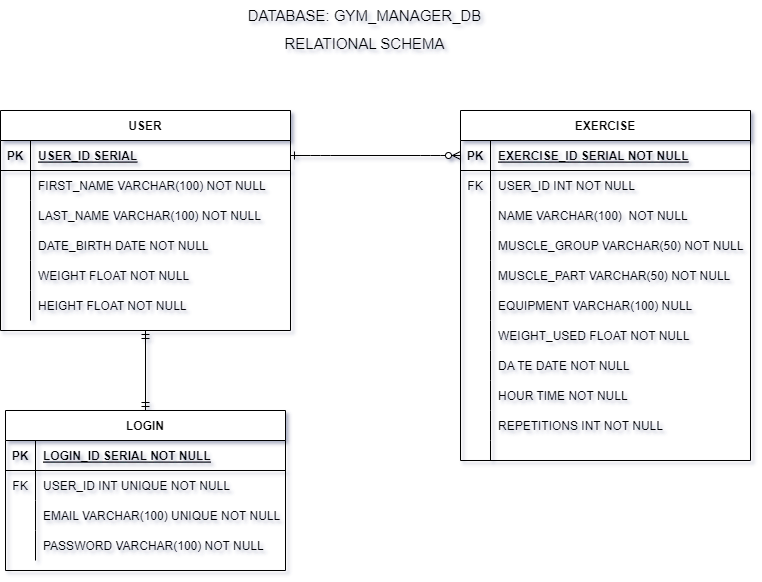

The diagram above was exported from draw.io. Its source (the exported page's mxGraphModel, read from the mxfile embedded in the PNG):
<mxGraphModel dx="1518" dy="646" grid="1" gridSize="10" guides="1" tooltips="1" connect="1" arrows="1" fold="1" page="1" pageScale="1" pageWidth="850" pageHeight="1100" math="0" shadow="0" extFonts="Permanent Marker^https://fonts.googleapis.com/css?family=Permanent+Marker">
  <root>
    <mxCell id="0" />
    <mxCell id="1" parent="0" />
    <mxCell id="C-vyLk0tnHw3VtMMgP7b-1" value="" style="edgeStyle=entityRelationEdgeStyle;endArrow=ERzeroToMany;startArrow=ERone;endFill=1;startFill=0;entryX=0;entryY=0.5;entryDx=0;entryDy=0;" parent="1" source="C-vyLk0tnHw3VtMMgP7b-24" target="C-vyLk0tnHw3VtMMgP7b-3" edge="1">
      <mxGeometry width="100" height="100" relative="1" as="geometry">
        <mxPoint x="310" y="790" as="sourcePoint" />
        <mxPoint x="410" y="690" as="targetPoint" />
      </mxGeometry>
    </mxCell>
    <mxCell id="C-vyLk0tnHw3VtMMgP7b-13" value="LOGIN" style="shape=table;startSize=30;container=1;collapsible=1;childLayout=tableLayout;fixedRows=1;rowLines=0;fontStyle=1;align=center;resizeLast=1;" parent="1" vertex="1">
      <mxGeometry x="55" y="430" width="280" height="160" as="geometry" />
    </mxCell>
    <mxCell id="C-vyLk0tnHw3VtMMgP7b-14" value="" style="shape=partialRectangle;collapsible=0;dropTarget=0;pointerEvents=0;fillColor=none;points=[[0,0.5],[1,0.5]];portConstraint=eastwest;top=0;left=0;right=0;bottom=1;" parent="C-vyLk0tnHw3VtMMgP7b-13" vertex="1">
      <mxGeometry y="30" width="280" height="30" as="geometry" />
    </mxCell>
    <mxCell id="C-vyLk0tnHw3VtMMgP7b-15" value="PK" style="shape=partialRectangle;overflow=hidden;connectable=0;fillColor=none;top=0;left=0;bottom=0;right=0;fontStyle=1;" parent="C-vyLk0tnHw3VtMMgP7b-14" vertex="1">
      <mxGeometry width="30" height="30" as="geometry">
        <mxRectangle width="30" height="30" as="alternateBounds" />
      </mxGeometry>
    </mxCell>
    <mxCell id="C-vyLk0tnHw3VtMMgP7b-16" value="LOGIN_ID SERIAL NOT NULL " style="shape=partialRectangle;overflow=hidden;connectable=0;fillColor=none;top=0;left=0;bottom=0;right=0;align=left;spacingLeft=6;fontStyle=5;" parent="C-vyLk0tnHw3VtMMgP7b-14" vertex="1">
      <mxGeometry x="30" width="250" height="30" as="geometry">
        <mxRectangle width="250" height="30" as="alternateBounds" />
      </mxGeometry>
    </mxCell>
    <mxCell id="C-vyLk0tnHw3VtMMgP7b-17" value="" style="shape=partialRectangle;collapsible=0;dropTarget=0;pointerEvents=0;fillColor=none;points=[[0,0.5],[1,0.5]];portConstraint=eastwest;top=0;left=0;right=0;bottom=0;" parent="C-vyLk0tnHw3VtMMgP7b-13" vertex="1">
      <mxGeometry y="60" width="280" height="30" as="geometry" />
    </mxCell>
    <mxCell id="C-vyLk0tnHw3VtMMgP7b-18" value="FK" style="shape=partialRectangle;overflow=hidden;connectable=0;fillColor=none;top=0;left=0;bottom=0;right=0;" parent="C-vyLk0tnHw3VtMMgP7b-17" vertex="1">
      <mxGeometry width="30" height="30" as="geometry">
        <mxRectangle width="30" height="30" as="alternateBounds" />
      </mxGeometry>
    </mxCell>
    <mxCell id="C-vyLk0tnHw3VtMMgP7b-19" value="USER_ID INT UNIQUE NOT NULL" style="shape=partialRectangle;overflow=hidden;connectable=0;fillColor=none;top=0;left=0;bottom=0;right=0;align=left;spacingLeft=6;" parent="C-vyLk0tnHw3VtMMgP7b-17" vertex="1">
      <mxGeometry x="30" width="250" height="30" as="geometry">
        <mxRectangle width="250" height="30" as="alternateBounds" />
      </mxGeometry>
    </mxCell>
    <mxCell id="C-vyLk0tnHw3VtMMgP7b-20" value="" style="shape=partialRectangle;collapsible=0;dropTarget=0;pointerEvents=0;fillColor=none;points=[[0,0.5],[1,0.5]];portConstraint=eastwest;top=0;left=0;right=0;bottom=0;" parent="C-vyLk0tnHw3VtMMgP7b-13" vertex="1">
      <mxGeometry y="90" width="280" height="30" as="geometry" />
    </mxCell>
    <mxCell id="C-vyLk0tnHw3VtMMgP7b-21" value="" style="shape=partialRectangle;overflow=hidden;connectable=0;fillColor=none;top=0;left=0;bottom=0;right=0;" parent="C-vyLk0tnHw3VtMMgP7b-20" vertex="1">
      <mxGeometry width="30" height="30" as="geometry">
        <mxRectangle width="30" height="30" as="alternateBounds" />
      </mxGeometry>
    </mxCell>
    <mxCell id="C-vyLk0tnHw3VtMMgP7b-22" value="EMAIL VARCHAR(100) UNIQUE NOT NULL" style="shape=partialRectangle;overflow=hidden;connectable=0;fillColor=none;top=0;left=0;bottom=0;right=0;align=left;spacingLeft=6;" parent="C-vyLk0tnHw3VtMMgP7b-20" vertex="1">
      <mxGeometry x="30" width="250" height="30" as="geometry">
        <mxRectangle width="250" height="30" as="alternateBounds" />
      </mxGeometry>
    </mxCell>
    <mxCell id="Ll7hEbT8Sf6ZJjAi51DG-65" value="" style="shape=partialRectangle;collapsible=0;dropTarget=0;pointerEvents=0;fillColor=none;points=[[0,0.5],[1,0.5]];portConstraint=eastwest;top=0;left=0;right=0;bottom=0;" vertex="1" parent="C-vyLk0tnHw3VtMMgP7b-13">
      <mxGeometry y="120" width="280" height="30" as="geometry" />
    </mxCell>
    <mxCell id="Ll7hEbT8Sf6ZJjAi51DG-66" value="" style="shape=partialRectangle;overflow=hidden;connectable=0;fillColor=none;top=0;left=0;bottom=0;right=0;" vertex="1" parent="Ll7hEbT8Sf6ZJjAi51DG-65">
      <mxGeometry width="30" height="30" as="geometry">
        <mxRectangle width="30" height="30" as="alternateBounds" />
      </mxGeometry>
    </mxCell>
    <mxCell id="Ll7hEbT8Sf6ZJjAi51DG-67" value="PASSWORD VARCHAR(100) NOT NULL" style="shape=partialRectangle;overflow=hidden;connectable=0;fillColor=none;top=0;left=0;bottom=0;right=0;align=left;spacingLeft=6;" vertex="1" parent="Ll7hEbT8Sf6ZJjAi51DG-65">
      <mxGeometry x="30" width="250" height="30" as="geometry">
        <mxRectangle width="250" height="30" as="alternateBounds" />
      </mxGeometry>
    </mxCell>
    <mxCell id="C-vyLk0tnHw3VtMMgP7b-23" value="USER" style="shape=table;startSize=30;container=1;collapsible=1;childLayout=tableLayout;fixedRows=1;rowLines=0;fontStyle=1;align=center;resizeLast=1;" parent="1" vertex="1">
      <mxGeometry x="50" y="130" width="290" height="220" as="geometry" />
    </mxCell>
    <mxCell id="C-vyLk0tnHw3VtMMgP7b-24" value="" style="shape=partialRectangle;collapsible=0;dropTarget=0;pointerEvents=0;fillColor=none;points=[[0,0.5],[1,0.5]];portConstraint=eastwest;top=0;left=0;right=0;bottom=1;" parent="C-vyLk0tnHw3VtMMgP7b-23" vertex="1">
      <mxGeometry y="30" width="290" height="30" as="geometry" />
    </mxCell>
    <mxCell id="C-vyLk0tnHw3VtMMgP7b-25" value="PK" style="shape=partialRectangle;overflow=hidden;connectable=0;fillColor=none;top=0;left=0;bottom=0;right=0;fontStyle=1;" parent="C-vyLk0tnHw3VtMMgP7b-24" vertex="1">
      <mxGeometry width="30" height="30" as="geometry">
        <mxRectangle width="30" height="30" as="alternateBounds" />
      </mxGeometry>
    </mxCell>
    <mxCell id="C-vyLk0tnHw3VtMMgP7b-26" value="USER_ID SERIAL" style="shape=partialRectangle;overflow=hidden;connectable=0;fillColor=none;top=0;left=0;bottom=0;right=0;align=left;spacingLeft=6;fontStyle=5;" parent="C-vyLk0tnHw3VtMMgP7b-24" vertex="1">
      <mxGeometry x="30" width="260" height="30" as="geometry">
        <mxRectangle width="260" height="30" as="alternateBounds" />
      </mxGeometry>
    </mxCell>
    <mxCell id="C-vyLk0tnHw3VtMMgP7b-27" value="" style="shape=partialRectangle;collapsible=0;dropTarget=0;pointerEvents=0;fillColor=none;points=[[0,0.5],[1,0.5]];portConstraint=eastwest;top=0;left=0;right=0;bottom=0;" parent="C-vyLk0tnHw3VtMMgP7b-23" vertex="1">
      <mxGeometry y="60" width="290" height="30" as="geometry" />
    </mxCell>
    <mxCell id="C-vyLk0tnHw3VtMMgP7b-28" value="" style="shape=partialRectangle;overflow=hidden;connectable=0;fillColor=none;top=0;left=0;bottom=0;right=0;" parent="C-vyLk0tnHw3VtMMgP7b-27" vertex="1">
      <mxGeometry width="30" height="30" as="geometry">
        <mxRectangle width="30" height="30" as="alternateBounds" />
      </mxGeometry>
    </mxCell>
    <mxCell id="C-vyLk0tnHw3VtMMgP7b-29" value="FIRST_NAME VARCHAR(100) NOT NULL" style="shape=partialRectangle;overflow=hidden;connectable=0;fillColor=none;top=0;left=0;bottom=0;right=0;align=left;spacingLeft=6;" parent="C-vyLk0tnHw3VtMMgP7b-27" vertex="1">
      <mxGeometry x="30" width="260" height="30" as="geometry">
        <mxRectangle width="260" height="30" as="alternateBounds" />
      </mxGeometry>
    </mxCell>
    <mxCell id="Ll7hEbT8Sf6ZJjAi51DG-1" value="" style="shape=partialRectangle;collapsible=0;dropTarget=0;pointerEvents=0;fillColor=none;points=[[0,0.5],[1,0.5]];portConstraint=eastwest;top=0;left=0;right=0;bottom=0;" vertex="1" parent="C-vyLk0tnHw3VtMMgP7b-23">
      <mxGeometry y="90" width="290" height="30" as="geometry" />
    </mxCell>
    <mxCell id="Ll7hEbT8Sf6ZJjAi51DG-2" value="" style="shape=partialRectangle;overflow=hidden;connectable=0;fillColor=none;top=0;left=0;bottom=0;right=0;" vertex="1" parent="Ll7hEbT8Sf6ZJjAi51DG-1">
      <mxGeometry width="30" height="30" as="geometry">
        <mxRectangle width="30" height="30" as="alternateBounds" />
      </mxGeometry>
    </mxCell>
    <mxCell id="Ll7hEbT8Sf6ZJjAi51DG-3" value="LAST_NAME VARCHAR(100) NOT NULL" style="shape=partialRectangle;overflow=hidden;connectable=0;fillColor=none;top=0;left=0;bottom=0;right=0;align=left;spacingLeft=6;" vertex="1" parent="Ll7hEbT8Sf6ZJjAi51DG-1">
      <mxGeometry x="30" width="260" height="30" as="geometry">
        <mxRectangle width="260" height="30" as="alternateBounds" />
      </mxGeometry>
    </mxCell>
    <mxCell id="Ll7hEbT8Sf6ZJjAi51DG-4" value="" style="shape=partialRectangle;collapsible=0;dropTarget=0;pointerEvents=0;fillColor=none;points=[[0,0.5],[1,0.5]];portConstraint=eastwest;top=0;left=0;right=0;bottom=0;" vertex="1" parent="C-vyLk0tnHw3VtMMgP7b-23">
      <mxGeometry y="120" width="290" height="30" as="geometry" />
    </mxCell>
    <mxCell id="Ll7hEbT8Sf6ZJjAi51DG-5" value="" style="shape=partialRectangle;overflow=hidden;connectable=0;fillColor=none;top=0;left=0;bottom=0;right=0;" vertex="1" parent="Ll7hEbT8Sf6ZJjAi51DG-4">
      <mxGeometry width="30" height="30" as="geometry">
        <mxRectangle width="30" height="30" as="alternateBounds" />
      </mxGeometry>
    </mxCell>
    <mxCell id="Ll7hEbT8Sf6ZJjAi51DG-6" value="DATE_BIRTH DATE NOT NULL   " style="shape=partialRectangle;overflow=hidden;connectable=0;fillColor=none;top=0;left=0;bottom=0;right=0;align=left;spacingLeft=6;" vertex="1" parent="Ll7hEbT8Sf6ZJjAi51DG-4">
      <mxGeometry x="30" width="260" height="30" as="geometry">
        <mxRectangle width="260" height="30" as="alternateBounds" />
      </mxGeometry>
    </mxCell>
    <mxCell id="Ll7hEbT8Sf6ZJjAi51DG-23" value="" style="shape=partialRectangle;collapsible=0;dropTarget=0;pointerEvents=0;fillColor=none;points=[[0,0.5],[1,0.5]];portConstraint=eastwest;top=0;left=0;right=0;bottom=0;" vertex="1" parent="C-vyLk0tnHw3VtMMgP7b-23">
      <mxGeometry y="150" width="290" height="30" as="geometry" />
    </mxCell>
    <mxCell id="Ll7hEbT8Sf6ZJjAi51DG-24" value="" style="shape=partialRectangle;overflow=hidden;connectable=0;fillColor=none;top=0;left=0;bottom=0;right=0;" vertex="1" parent="Ll7hEbT8Sf6ZJjAi51DG-23">
      <mxGeometry width="30" height="30" as="geometry">
        <mxRectangle width="30" height="30" as="alternateBounds" />
      </mxGeometry>
    </mxCell>
    <mxCell id="Ll7hEbT8Sf6ZJjAi51DG-25" value="WEIGHT FLOAT NOT NULL    " style="shape=partialRectangle;overflow=hidden;connectable=0;fillColor=none;top=0;left=0;bottom=0;right=0;align=left;spacingLeft=6;" vertex="1" parent="Ll7hEbT8Sf6ZJjAi51DG-23">
      <mxGeometry x="30" width="260" height="30" as="geometry">
        <mxRectangle width="260" height="30" as="alternateBounds" />
      </mxGeometry>
    </mxCell>
    <mxCell id="Ll7hEbT8Sf6ZJjAi51DG-26" value="" style="shape=partialRectangle;collapsible=0;dropTarget=0;pointerEvents=0;fillColor=none;points=[[0,0.5],[1,0.5]];portConstraint=eastwest;top=0;left=0;right=0;bottom=0;" vertex="1" parent="C-vyLk0tnHw3VtMMgP7b-23">
      <mxGeometry y="180" width="290" height="30" as="geometry" />
    </mxCell>
    <mxCell id="Ll7hEbT8Sf6ZJjAi51DG-27" value="" style="shape=partialRectangle;overflow=hidden;connectable=0;fillColor=none;top=0;left=0;bottom=0;right=0;" vertex="1" parent="Ll7hEbT8Sf6ZJjAi51DG-26">
      <mxGeometry width="30" height="30" as="geometry">
        <mxRectangle width="30" height="30" as="alternateBounds" />
      </mxGeometry>
    </mxCell>
    <mxCell id="Ll7hEbT8Sf6ZJjAi51DG-28" value="HEIGHT FLOAT NOT NULL" style="shape=partialRectangle;overflow=hidden;connectable=0;fillColor=none;top=0;left=0;bottom=0;right=0;align=left;spacingLeft=6;" vertex="1" parent="Ll7hEbT8Sf6ZJjAi51DG-26">
      <mxGeometry x="30" width="260" height="30" as="geometry">
        <mxRectangle width="260" height="30" as="alternateBounds" />
      </mxGeometry>
    </mxCell>
    <mxCell id="C-vyLk0tnHw3VtMMgP7b-2" value="EXERCISE" style="shape=table;startSize=30;container=1;collapsible=1;childLayout=tableLayout;fixedRows=1;rowLines=0;fontStyle=1;align=center;resizeLast=1;" parent="1" vertex="1">
      <mxGeometry x="510" y="130" width="290" height="350" as="geometry" />
    </mxCell>
    <mxCell id="C-vyLk0tnHw3VtMMgP7b-3" value="" style="shape=partialRectangle;collapsible=0;dropTarget=0;pointerEvents=0;fillColor=none;points=[[0,0.5],[1,0.5]];portConstraint=eastwest;top=0;left=0;right=0;bottom=1;" parent="C-vyLk0tnHw3VtMMgP7b-2" vertex="1">
      <mxGeometry y="30" width="290" height="30" as="geometry" />
    </mxCell>
    <mxCell id="C-vyLk0tnHw3VtMMgP7b-4" value="PK" style="shape=partialRectangle;overflow=hidden;connectable=0;fillColor=none;top=0;left=0;bottom=0;right=0;fontStyle=1;" parent="C-vyLk0tnHw3VtMMgP7b-3" vertex="1">
      <mxGeometry width="30" height="30" as="geometry">
        <mxRectangle width="30" height="30" as="alternateBounds" />
      </mxGeometry>
    </mxCell>
    <mxCell id="C-vyLk0tnHw3VtMMgP7b-5" value="EXERCISE_ID SERIAL NOT NULL " style="shape=partialRectangle;overflow=hidden;connectable=0;fillColor=none;top=0;left=0;bottom=0;right=0;align=left;spacingLeft=6;fontStyle=5;" parent="C-vyLk0tnHw3VtMMgP7b-3" vertex="1">
      <mxGeometry x="30" width="260" height="30" as="geometry">
        <mxRectangle width="260" height="30" as="alternateBounds" />
      </mxGeometry>
    </mxCell>
    <mxCell id="C-vyLk0tnHw3VtMMgP7b-6" value="" style="shape=partialRectangle;collapsible=0;dropTarget=0;pointerEvents=0;fillColor=none;points=[[0,0.5],[1,0.5]];portConstraint=eastwest;top=0;left=0;right=0;bottom=0;" parent="C-vyLk0tnHw3VtMMgP7b-2" vertex="1">
      <mxGeometry y="60" width="290" height="30" as="geometry" />
    </mxCell>
    <mxCell id="C-vyLk0tnHw3VtMMgP7b-7" value="FK" style="shape=partialRectangle;overflow=hidden;connectable=0;fillColor=none;top=0;left=0;bottom=0;right=0;" parent="C-vyLk0tnHw3VtMMgP7b-6" vertex="1">
      <mxGeometry width="30" height="30" as="geometry">
        <mxRectangle width="30" height="30" as="alternateBounds" />
      </mxGeometry>
    </mxCell>
    <mxCell id="C-vyLk0tnHw3VtMMgP7b-8" value="USER_ID INT NOT NULL" style="shape=partialRectangle;overflow=hidden;connectable=0;fillColor=none;top=0;left=0;bottom=0;right=0;align=left;spacingLeft=6;" parent="C-vyLk0tnHw3VtMMgP7b-6" vertex="1">
      <mxGeometry x="30" width="260" height="30" as="geometry">
        <mxRectangle width="260" height="30" as="alternateBounds" />
      </mxGeometry>
    </mxCell>
    <mxCell id="C-vyLk0tnHw3VtMMgP7b-9" value="" style="shape=partialRectangle;collapsible=0;dropTarget=0;pointerEvents=0;fillColor=none;points=[[0,0.5],[1,0.5]];portConstraint=eastwest;top=0;left=0;right=0;bottom=0;" parent="C-vyLk0tnHw3VtMMgP7b-2" vertex="1">
      <mxGeometry y="90" width="290" height="30" as="geometry" />
    </mxCell>
    <mxCell id="C-vyLk0tnHw3VtMMgP7b-10" value="" style="shape=partialRectangle;overflow=hidden;connectable=0;fillColor=none;top=0;left=0;bottom=0;right=0;" parent="C-vyLk0tnHw3VtMMgP7b-9" vertex="1">
      <mxGeometry width="30" height="30" as="geometry">
        <mxRectangle width="30" height="30" as="alternateBounds" />
      </mxGeometry>
    </mxCell>
    <mxCell id="C-vyLk0tnHw3VtMMgP7b-11" value="NAME VARCHAR(100)  NOT NULL" style="shape=partialRectangle;overflow=hidden;connectable=0;fillColor=none;top=0;left=0;bottom=0;right=0;align=left;spacingLeft=6;" parent="C-vyLk0tnHw3VtMMgP7b-9" vertex="1">
      <mxGeometry x="30" width="260" height="30" as="geometry">
        <mxRectangle width="260" height="30" as="alternateBounds" />
      </mxGeometry>
    </mxCell>
    <mxCell id="Ll7hEbT8Sf6ZJjAi51DG-30" value="" style="shape=partialRectangle;collapsible=0;dropTarget=0;pointerEvents=0;fillColor=none;points=[[0,0.5],[1,0.5]];portConstraint=eastwest;top=0;left=0;right=0;bottom=0;" vertex="1" parent="C-vyLk0tnHw3VtMMgP7b-2">
      <mxGeometry y="120" width="290" height="30" as="geometry" />
    </mxCell>
    <mxCell id="Ll7hEbT8Sf6ZJjAi51DG-31" value="" style="shape=partialRectangle;overflow=hidden;connectable=0;fillColor=none;top=0;left=0;bottom=0;right=0;" vertex="1" parent="Ll7hEbT8Sf6ZJjAi51DG-30">
      <mxGeometry width="30" height="30" as="geometry">
        <mxRectangle width="30" height="30" as="alternateBounds" />
      </mxGeometry>
    </mxCell>
    <mxCell id="Ll7hEbT8Sf6ZJjAi51DG-32" value="MUSCLE_GROUP VARCHAR(50) NOT NULL" style="shape=partialRectangle;overflow=hidden;connectable=0;fillColor=none;top=0;left=0;bottom=0;right=0;align=left;spacingLeft=6;" vertex="1" parent="Ll7hEbT8Sf6ZJjAi51DG-30">
      <mxGeometry x="30" width="260" height="30" as="geometry">
        <mxRectangle width="260" height="30" as="alternateBounds" />
      </mxGeometry>
    </mxCell>
    <mxCell id="Ll7hEbT8Sf6ZJjAi51DG-33" value="" style="shape=partialRectangle;collapsible=0;dropTarget=0;pointerEvents=0;fillColor=none;points=[[0,0.5],[1,0.5]];portConstraint=eastwest;top=0;left=0;right=0;bottom=0;" vertex="1" parent="C-vyLk0tnHw3VtMMgP7b-2">
      <mxGeometry y="150" width="290" height="30" as="geometry" />
    </mxCell>
    <mxCell id="Ll7hEbT8Sf6ZJjAi51DG-34" value="" style="shape=partialRectangle;overflow=hidden;connectable=0;fillColor=none;top=0;left=0;bottom=0;right=0;" vertex="1" parent="Ll7hEbT8Sf6ZJjAi51DG-33">
      <mxGeometry width="30" height="30" as="geometry">
        <mxRectangle width="30" height="30" as="alternateBounds" />
      </mxGeometry>
    </mxCell>
    <mxCell id="Ll7hEbT8Sf6ZJjAi51DG-35" value="MUSCLE_PART VARCHAR(50) NOT NULL" style="shape=partialRectangle;overflow=hidden;connectable=0;fillColor=none;top=0;left=0;bottom=0;right=0;align=left;spacingLeft=6;" vertex="1" parent="Ll7hEbT8Sf6ZJjAi51DG-33">
      <mxGeometry x="30" width="260" height="30" as="geometry">
        <mxRectangle width="260" height="30" as="alternateBounds" />
      </mxGeometry>
    </mxCell>
    <mxCell id="Ll7hEbT8Sf6ZJjAi51DG-36" value="" style="shape=partialRectangle;collapsible=0;dropTarget=0;pointerEvents=0;fillColor=none;points=[[0,0.5],[1,0.5]];portConstraint=eastwest;top=0;left=0;right=0;bottom=0;" vertex="1" parent="C-vyLk0tnHw3VtMMgP7b-2">
      <mxGeometry y="180" width="290" height="30" as="geometry" />
    </mxCell>
    <mxCell id="Ll7hEbT8Sf6ZJjAi51DG-37" value="" style="shape=partialRectangle;overflow=hidden;connectable=0;fillColor=none;top=0;left=0;bottom=0;right=0;" vertex="1" parent="Ll7hEbT8Sf6ZJjAi51DG-36">
      <mxGeometry width="30" height="30" as="geometry">
        <mxRectangle width="30" height="30" as="alternateBounds" />
      </mxGeometry>
    </mxCell>
    <mxCell id="Ll7hEbT8Sf6ZJjAi51DG-38" value="EQUIPMENT VARCHAR(100) NULL" style="shape=partialRectangle;overflow=hidden;connectable=0;fillColor=none;top=0;left=0;bottom=0;right=0;align=left;spacingLeft=6;" vertex="1" parent="Ll7hEbT8Sf6ZJjAi51DG-36">
      <mxGeometry x="30" width="260" height="30" as="geometry">
        <mxRectangle width="260" height="30" as="alternateBounds" />
      </mxGeometry>
    </mxCell>
    <mxCell id="Ll7hEbT8Sf6ZJjAi51DG-39" value="" style="shape=partialRectangle;collapsible=0;dropTarget=0;pointerEvents=0;fillColor=none;points=[[0,0.5],[1,0.5]];portConstraint=eastwest;top=0;left=0;right=0;bottom=0;" vertex="1" parent="C-vyLk0tnHw3VtMMgP7b-2">
      <mxGeometry y="210" width="290" height="30" as="geometry" />
    </mxCell>
    <mxCell id="Ll7hEbT8Sf6ZJjAi51DG-40" value="" style="shape=partialRectangle;overflow=hidden;connectable=0;fillColor=none;top=0;left=0;bottom=0;right=0;" vertex="1" parent="Ll7hEbT8Sf6ZJjAi51DG-39">
      <mxGeometry width="30" height="30" as="geometry">
        <mxRectangle width="30" height="30" as="alternateBounds" />
      </mxGeometry>
    </mxCell>
    <mxCell id="Ll7hEbT8Sf6ZJjAi51DG-41" value="WEIGHT_USED FLOAT NOT NULL" style="shape=partialRectangle;overflow=hidden;connectable=0;fillColor=none;top=0;left=0;bottom=0;right=0;align=left;spacingLeft=6;" vertex="1" parent="Ll7hEbT8Sf6ZJjAi51DG-39">
      <mxGeometry x="30" width="260" height="30" as="geometry">
        <mxRectangle width="260" height="30" as="alternateBounds" />
      </mxGeometry>
    </mxCell>
    <mxCell id="Ll7hEbT8Sf6ZJjAi51DG-42" value="" style="shape=partialRectangle;collapsible=0;dropTarget=0;pointerEvents=0;fillColor=none;points=[[0,0.5],[1,0.5]];portConstraint=eastwest;top=0;left=0;right=0;bottom=0;" vertex="1" parent="C-vyLk0tnHw3VtMMgP7b-2">
      <mxGeometry y="240" width="290" height="30" as="geometry" />
    </mxCell>
    <mxCell id="Ll7hEbT8Sf6ZJjAi51DG-43" value="" style="shape=partialRectangle;overflow=hidden;connectable=0;fillColor=none;top=0;left=0;bottom=0;right=0;" vertex="1" parent="Ll7hEbT8Sf6ZJjAi51DG-42">
      <mxGeometry width="30" height="30" as="geometry">
        <mxRectangle width="30" height="30" as="alternateBounds" />
      </mxGeometry>
    </mxCell>
    <mxCell id="Ll7hEbT8Sf6ZJjAi51DG-44" value="DA TE DATE NOT NULL" style="shape=partialRectangle;overflow=hidden;connectable=0;fillColor=none;top=0;left=0;bottom=0;right=0;align=left;spacingLeft=6;" vertex="1" parent="Ll7hEbT8Sf6ZJjAi51DG-42">
      <mxGeometry x="30" width="260" height="30" as="geometry">
        <mxRectangle width="260" height="30" as="alternateBounds" />
      </mxGeometry>
    </mxCell>
    <mxCell id="Ll7hEbT8Sf6ZJjAi51DG-45" value="" style="shape=partialRectangle;collapsible=0;dropTarget=0;pointerEvents=0;fillColor=none;points=[[0,0.5],[1,0.5]];portConstraint=eastwest;top=0;left=0;right=0;bottom=0;" vertex="1" parent="C-vyLk0tnHw3VtMMgP7b-2">
      <mxGeometry y="270" width="290" height="30" as="geometry" />
    </mxCell>
    <mxCell id="Ll7hEbT8Sf6ZJjAi51DG-46" value="" style="shape=partialRectangle;overflow=hidden;connectable=0;fillColor=none;top=0;left=0;bottom=0;right=0;" vertex="1" parent="Ll7hEbT8Sf6ZJjAi51DG-45">
      <mxGeometry width="30" height="30" as="geometry">
        <mxRectangle width="30" height="30" as="alternateBounds" />
      </mxGeometry>
    </mxCell>
    <mxCell id="Ll7hEbT8Sf6ZJjAi51DG-47" value="HOUR TIME NOT NULL" style="shape=partialRectangle;overflow=hidden;connectable=0;fillColor=none;top=0;left=0;bottom=0;right=0;align=left;spacingLeft=6;" vertex="1" parent="Ll7hEbT8Sf6ZJjAi51DG-45">
      <mxGeometry x="30" width="260" height="30" as="geometry">
        <mxRectangle width="260" height="30" as="alternateBounds" />
      </mxGeometry>
    </mxCell>
    <mxCell id="Ll7hEbT8Sf6ZJjAi51DG-48" value="" style="shape=partialRectangle;collapsible=0;dropTarget=0;pointerEvents=0;fillColor=none;points=[[0,0.5],[1,0.5]];portConstraint=eastwest;top=0;left=0;right=0;bottom=0;" vertex="1" parent="C-vyLk0tnHw3VtMMgP7b-2">
      <mxGeometry y="300" width="290" height="30" as="geometry" />
    </mxCell>
    <mxCell id="Ll7hEbT8Sf6ZJjAi51DG-49" value="" style="shape=partialRectangle;overflow=hidden;connectable=0;fillColor=none;top=0;left=0;bottom=0;right=0;" vertex="1" parent="Ll7hEbT8Sf6ZJjAi51DG-48">
      <mxGeometry width="30" height="30" as="geometry">
        <mxRectangle width="30" height="30" as="alternateBounds" />
      </mxGeometry>
    </mxCell>
    <mxCell id="Ll7hEbT8Sf6ZJjAi51DG-50" value="REPETITIONS INT NOT NULL" style="shape=partialRectangle;overflow=hidden;connectable=0;fillColor=none;top=0;left=0;bottom=0;right=0;align=left;spacingLeft=6;" vertex="1" parent="Ll7hEbT8Sf6ZJjAi51DG-48">
      <mxGeometry x="30" width="260" height="30" as="geometry">
        <mxRectangle width="260" height="30" as="alternateBounds" />
      </mxGeometry>
    </mxCell>
    <mxCell id="Ll7hEbT8Sf6ZJjAi51DG-54" value="" style="shape=partialRectangle;collapsible=0;dropTarget=0;pointerEvents=0;fillColor=none;points=[[0,0.5],[1,0.5]];portConstraint=eastwest;top=0;left=0;right=0;bottom=0;" vertex="1" parent="C-vyLk0tnHw3VtMMgP7b-2">
      <mxGeometry y="330" width="290" height="20" as="geometry" />
    </mxCell>
    <mxCell id="Ll7hEbT8Sf6ZJjAi51DG-55" value="" style="shape=partialRectangle;overflow=hidden;connectable=0;fillColor=none;top=0;left=0;bottom=0;right=0;" vertex="1" parent="Ll7hEbT8Sf6ZJjAi51DG-54">
      <mxGeometry width="30" height="20" as="geometry">
        <mxRectangle width="30" height="20" as="alternateBounds" />
      </mxGeometry>
    </mxCell>
    <mxCell id="Ll7hEbT8Sf6ZJjAi51DG-56" value="" style="shape=partialRectangle;overflow=hidden;connectable=0;fillColor=none;top=0;left=0;bottom=0;right=0;align=left;spacingLeft=6;" vertex="1" parent="Ll7hEbT8Sf6ZJjAi51DG-54">
      <mxGeometry x="30" width="260" height="20" as="geometry">
        <mxRectangle width="260" height="20" as="alternateBounds" />
      </mxGeometry>
    </mxCell>
    <mxCell id="Ll7hEbT8Sf6ZJjAi51DG-64" value="" style="edgeStyle=orthogonalEdgeStyle;fontSize=12;html=1;endArrow=ERmandOne;startArrow=ERmandOne;rounded=0;curved=1;entryX=0.5;entryY=1;entryDx=0;entryDy=0;exitX=0.5;exitY=0;exitDx=0;exitDy=0;" edge="1" parent="1" source="C-vyLk0tnHw3VtMMgP7b-13" target="C-vyLk0tnHw3VtMMgP7b-23">
      <mxGeometry width="100" height="100" relative="1" as="geometry">
        <mxPoint x="490" y="610" as="sourcePoint" />
        <mxPoint x="400" y="440" as="targetPoint" />
      </mxGeometry>
    </mxCell>
    <mxCell id="Ll7hEbT8Sf6ZJjAi51DG-69" value="&lt;div&gt;&lt;span style=&quot;background-color: initial;&quot;&gt;&lt;font style=&quot;font-size: 15px;&quot;&gt;DATABASE: GYM_MANAGER_DB&lt;/font&gt;&lt;/span&gt;&lt;br&gt;&lt;/div&gt;" style="text;html=1;align=center;verticalAlign=middle;resizable=0;points=[];autosize=1;strokeColor=none;fillColor=none;fontSize=11;fontFamily=Helvetica;fontColor=default;" vertex="1" parent="1">
      <mxGeometry x="284" y="20" width="260" height="30" as="geometry" />
    </mxCell>
    <mxCell id="Ll7hEbT8Sf6ZJjAi51DG-70" value="&lt;font style=&quot;font-size: 15px;&quot;&gt;RELATIONAL SCHEMA&lt;/font&gt;" style="text;html=1;align=center;verticalAlign=middle;resizable=0;points=[];autosize=1;strokeColor=none;fillColor=none;fontSize=11;fontFamily=Helvetica;fontColor=default;" vertex="1" parent="1">
      <mxGeometry x="324" y="48" width="180" height="30" as="geometry" />
    </mxCell>
  </root>
</mxGraphModel>